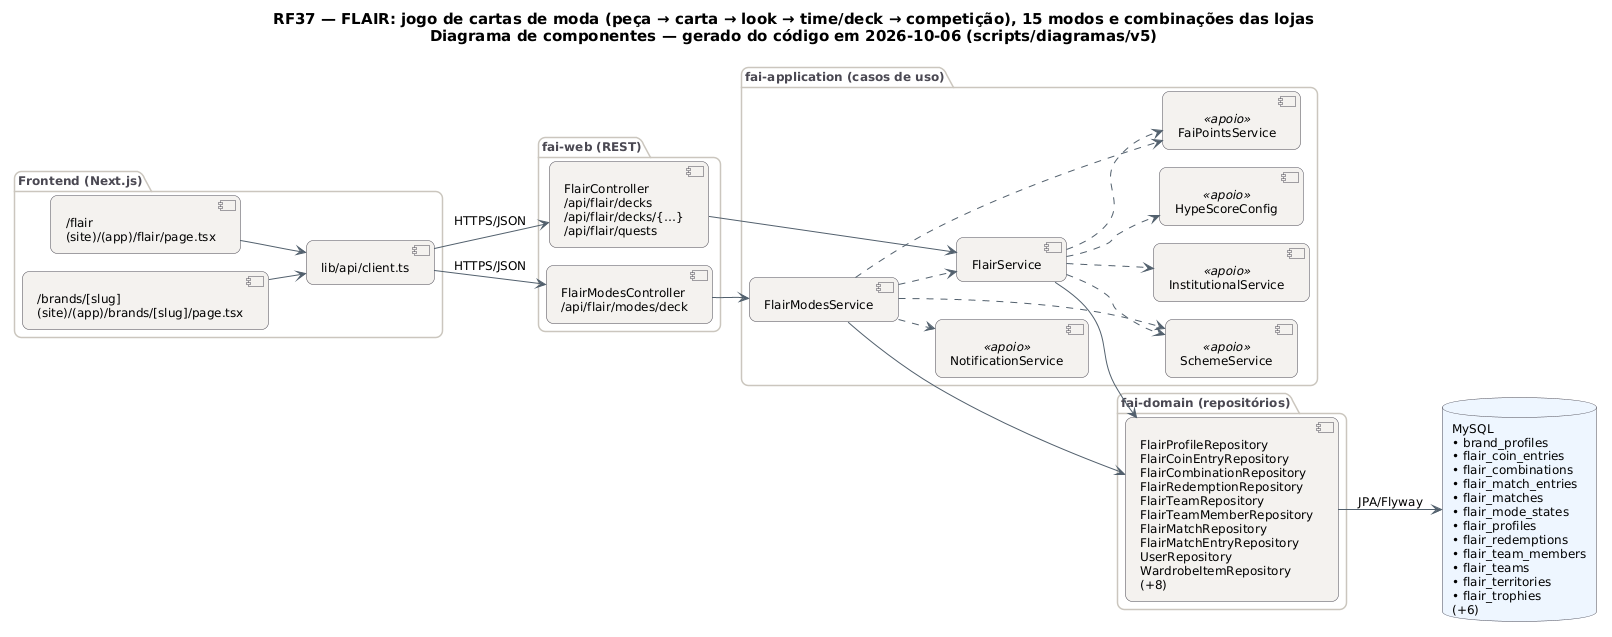

The diagram above was rendered by PlantUML. Its source (embedded in the PNG):
@startuml RF37_Componentes
!pragma layout smetana
skinparam backgroundColor #FFFFFF
skinparam shadowing false
skinparam defaultFontName "DejaVu Sans"
skinparam defaultFontSize 12
skinparam titleFontSize 15
skinparam roundcorner 14
skinparam ArrowColor #52606D
skinparam note {
  BackgroundColor #FFFDEB
  BorderColor #D8CE78
  FontColor #554F24
}
skinparam component {
  BackgroundColor #F4F2EF
  BorderColor #4A4852
}
skinparam package {
  BorderColor #CBC6BE
  FontColor #4A4852
}
skinparam database {
  BackgroundColor #EEF6FF
  BorderColor #4A4852
}
skinparam cloud {
  BackgroundColor #F0FBF6
  BorderColor #4A4852
}
left to right direction
title RF37 — FLAIR: jogo de cartas de moda (peça → carta → look → time/deck → competição), 15 modos e combinações das lojas\nDiagrama de componentes — gerado do código em 2026-10-06 (scripts/diagramas/v5)

package "Frontend (Next.js)" {
  component "/flair\n(site)/(app)/flair/page.tsx" as FE0
  component "/brands/[slug]\n(site)/(app)/brands/[slug]/page.tsx" as FE1
  component "lib/api/client.ts" as APIC
}
package "fai-web (REST)" {
  component "FlairController\n/api/flair/decks\n/api/flair/decks/{…}\n/api/flair/quests" as FlairController
  component "FlairModesController\n/api/flair/modes/deck" as FlairModesController
}
package "fai-application (casos de uso)" {
  component "FlairService" as FlairService
  component "FlairModesService" as FlairModesService
  component "SchemeService" as SchemeService <<apoio>>
  component "InstitutionalService" as InstitutionalService <<apoio>>
  component "FaiPointsService" as FaiPointsService <<apoio>>
  component "HypeScoreConfig" as HypeScoreConfig <<apoio>>
  component "NotificationService" as NotificationService <<apoio>>
}
package "fai-domain (repositórios)" {
  component "FlairProfileRepository\nFlairCoinEntryRepository\nFlairCombinationRepository\nFlairRedemptionRepository\nFlairTeamRepository\nFlairTeamMemberRepository\nFlairMatchRepository\nFlairMatchEntryRepository\nUserRepository\nWardrobeItemRepository\n(+8)" as REPO_MySQL
}
database "MySQL\n• brand_profiles\n• flair_coin_entries\n• flair_combinations\n• flair_match_entries\n• flair_matches\n• flair_mode_states\n• flair_profiles\n• flair_redemptions\n• flair_team_members\n• flair_teams\n• flair_territories\n• flair_trophies\n(+6)" as DB_MySQL
APIC --> FlairController : HTTPS/JSON
APIC --> FlairModesController : HTTPS/JSON
FE0 --> APIC
FE1 --> APIC
FlairController --> FlairService
FlairModesController --> FlairModesService
FlairModesService --> REPO_MySQL
FlairModesService ..> FaiPointsService
FlairModesService ..> FlairService
FlairModesService ..> NotificationService
FlairModesService ..> SchemeService
FlairService --> REPO_MySQL
FlairService ..> FaiPointsService
FlairService ..> HypeScoreConfig
FlairService ..> InstitutionalService
FlairService ..> SchemeService
REPO_MySQL --> DB_MySQL : JPA/Flyway
@enduml